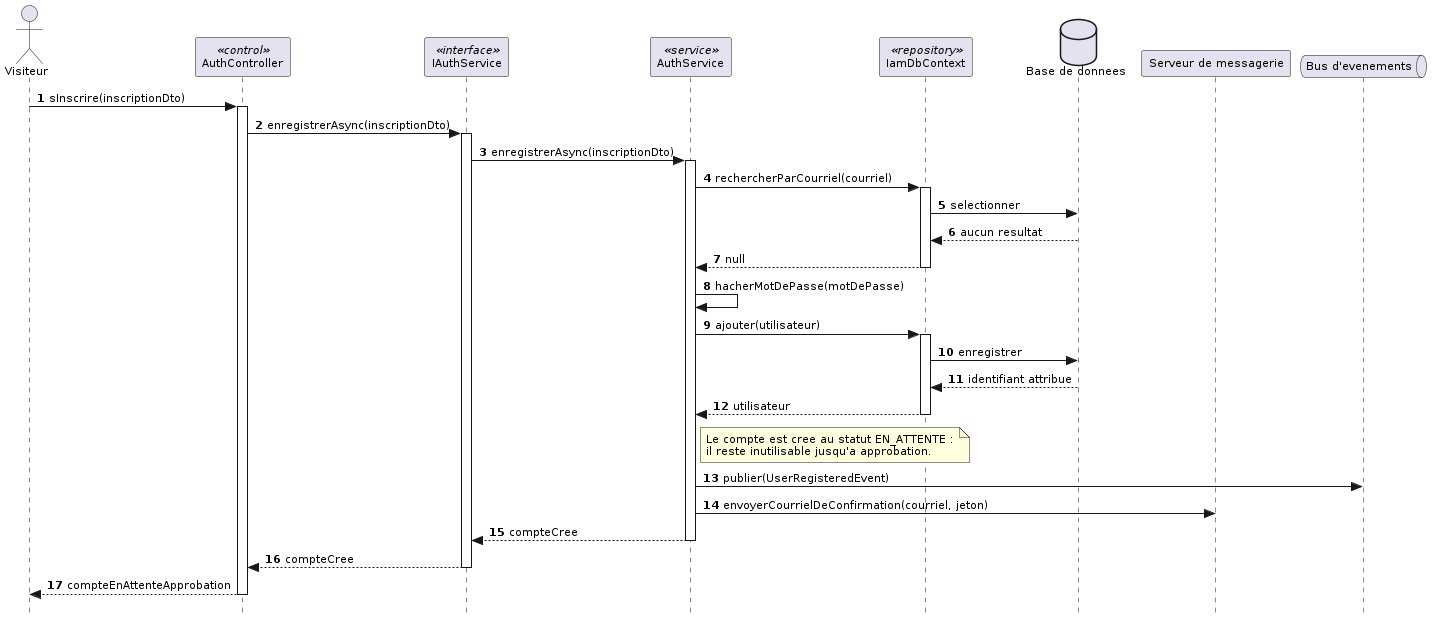

The diagram above was rendered by PlantUML. Its source (embedded in the PNG):
@startuml
skinparam style strictuml
skinparam shadowing false
skinparam defaultFontName Verdana
skinparam defaultFontSize 11
skinparam backgroundColor #FFFFFF
autonumber

actor "Visiteur" as V
participant "AuthController" as CTRL <<control>>
participant "IAuthService" as IAS <<interface>>
participant "AuthService" as AS <<service>>
participant "IamDbContext" as REPO <<repository>>
database "Base de donnees" as BD
participant "Serveur de messagerie" as SMTP
queue "Bus d'evenements" as BUS

V -> CTRL : sInscrire(inscriptionDto)
activate CTRL
CTRL -> IAS : enregistrerAsync(inscriptionDto)
activate IAS
IAS -> AS : enregistrerAsync(inscriptionDto)
activate AS

AS -> REPO : rechercherParCourriel(courriel)
activate REPO
REPO -> BD : selectionner
BD --> REPO : aucun resultat
REPO --> AS : null
deactivate REPO

AS -> AS : hacherMotDePasse(motDePasse)
AS -> REPO : ajouter(utilisateur)
activate REPO
REPO -> BD : enregistrer
BD --> REPO : identifiant attribue
REPO --> AS : utilisateur
deactivate REPO

note right of AS
  Le compte est cree au statut EN_ATTENTE :
  il reste inutilisable jusqu'a approbation.
end note

AS -> BUS : publier(UserRegisteredEvent)
AS -> SMTP : envoyerCourrielDeConfirmation(courriel, jeton)
AS --> IAS : compteCree
deactivate AS
IAS --> CTRL : compteCree
deactivate IAS
CTRL --> V : compteEnAttenteApprobation
deactivate CTRL
@enduml